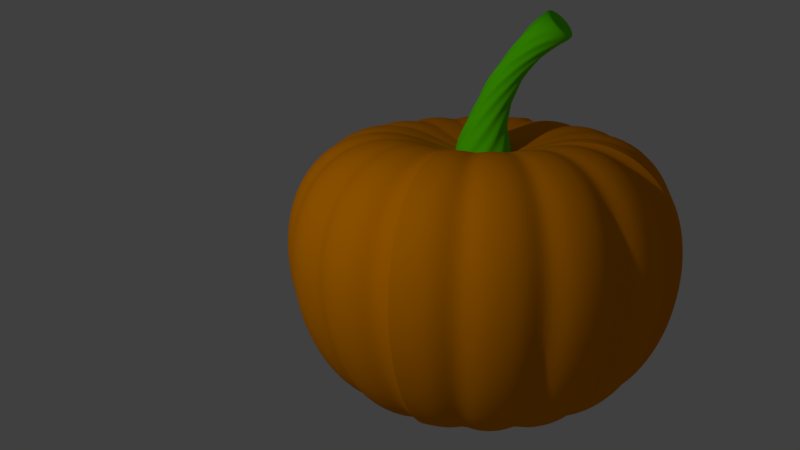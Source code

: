 # Source: Calabaza.blend  (saved by Blender 2.79.0; exported with 4.5.12 LTS)
import bpy
from mathutils import Matrix  # noqa: F401  (used for matrix-valued properties, if any)

bpy.ops.wm.read_factory_settings(use_empty=True)
scene = bpy.context.scene
scene.name = 'Scene'

# ---- collections
col_collection_1 = bpy.data.collections.new('Collection 1'); scene.collection.children.link(col_collection_1)

# ---- materials (node trees are filled in below, after node groups)
mat_001 = bpy.data.materials.new('Материал.001')
mat_001.alpha_threshold = 0.0
mat_001.use_transparent_shadow = False
mat_001.diffuse_color = (0.115, 0.8, 0.0, 1.0)
mat_001.roughness = 0.5
mat_001.specular_intensity = 0.0
mat_x = bpy.data.materials.new('Материал')
mat_x.alpha_threshold = 0.0
mat_x.use_transparent_shadow = False
mat_x.diffuse_color = (0.8, 0.2521, 0.0, 1.0)
mat_x.roughness = 0.5
mat_x.specular_intensity = 0.0

# ---- material node trees

# ---- world
world_world_001 = bpy.data.worlds.new('World.001'); scene.world = world_world_001
world_world_001.color = (0.05088, 0.05088, 0.05088)
world_world_001.use_sun_shadow = False
world_world_001.sun_shadow_jitter_overblur = 0.0
world_world_001.cycles.sampling_method = 'MANUAL'
world_world_001.light_settings.ao_factor = 0.25

# ---- cameras
cam_x = bpy.data.cameras.new('Камера')
cam_x.clip_end = 100.0
cam_x.lens = 35.0
cam_x.sensor_width = 32.0
cam_x.sensor_height = 18.0
cam_x.display_size = 2.0
cam_x.dof.focus_distance = 0.0
cam_x.dof.aperture_fstop = 128.0
cam_x.dof.aperture_blades = 6

# ---- lights
light_001 = bpy.data.lights.new('Прожектор.001', 'SPOT')
light_001.transmission_factor = 0.0
light_001.energy = 100.0
light_001.shadow_buffer_clip_start = 0.5
light_001.shadow_soft_size = 0.1
light_001.shadow_maximum_resolution = 0.006
light_001.use_absolute_resolution = True

# ---- meshes
me_x = bpy.data.meshes.new('Окружность')
me_x.from_pydata([(-0.0009957, 0.8485, 0.0), (-0.309, 0.9511, 0.0), (-0.4993, 0.6866, 0.0), (-0.809, 0.5878, 0.0), (-0.8072, 0.2628, 0.0), (-1.0, -4.371e-08, 0.0), (-0.8072, -0.2611, 0.0), (-0.809, -0.5878, 0.0), (-0.4993, -0.685, 0.0), (-0.309, -0.9511, 0.0), (-0.0009954, -0.8469, 0.0), (0.309, -0.9511, 0.0), (0.4973, -0.685, 0.0), (0.809, -0.5878, 0.0), (0.8052, -0.2611, 0.0), (1.0, 9.656e-07, 0.0), (0.8052, 0.2628, 0.0), (0.809, 0.5878, 0.0), (0.4973, 0.6866, 0.0), (0.309, 0.9511, 0.0), (-0.0009957, 0.8485, 0.1454), (-0.309, 0.9511, 0.1454), (-0.4993, 0.6866, 0.1454), (-0.809, 0.5878, 0.1454), (-0.8072, 0.2628, 0.1454), (-1.0, -4.371e-08, 0.1454), (-0.8072, -0.2611, 0.1454), (-0.809, -0.5878, 0.1454), (-0.4993, -0.685, 0.1454), (-0.309, -0.9511, 0.1454), (-0.0009954, -0.8469, 0.1454), (0.309, -0.9511, 0.1454), (0.4973, -0.685, 0.1454), (0.809, -0.5878, 0.1454), (0.8052, -0.2611, 0.1454), (1.0, 9.656e-07, 0.1454), (0.8052, 0.2628, 0.1454), (0.809, 0.5878, 0.1454), (0.4973, 0.6866, 0.1454), (0.309, 0.9511, 0.1454), (-0.0009957, 0.5186, 1.192), (-0.1887, 0.5809, 1.192), (-0.3053, 0.4197, 1.192), (-0.4941, 0.359, 1.192), (-0.4934, 0.1608, 1.192), (-0.6108, 8.697e-08, 1.192), (-0.4934, -0.1592, 1.192), (-0.4941, -0.359, 1.192), (-0.3053, -0.4181, 1.192), (-0.1887, -0.5809, 1.192), (-0.0009955, -0.517, 1.192), (0.1887, -0.5809, 1.192), (0.3033, -0.4181, 1.192), (0.4941, -0.359, 1.192), (0.4914, -0.1592, 1.192), (0.6108, 7.035e-07, 1.192), (0.4914, 0.1608, 1.192), (0.4941, 0.359, 1.192), (0.3033, 0.4197, 1.192), (0.1887, 0.5809, 1.192), (-0.0009957, 0.4587, 1.988), (-0.1669, 0.5138, 1.988), (-0.2702, 0.3713, 1.988), (-0.3715, 0.27, 1.988), (-0.4365, 0.1423, 1.988), (-0.5402, 1.121e-07, 1.988), (-0.4365, -0.1407, 1.988), (-0.437, -0.3175, 1.988), (-0.2702, -0.3697, 1.988), (-0.1669, -0.5138, 1.988), (-0.0009955, -0.4571, 1.988), (0.1669, -0.5138, 1.988), (0.2682, -0.3697, 1.988), (0.437, -0.3175, 1.988), (0.4345, -0.1407, 1.988), (0.5402, 6.573e-07, 1.988), (0.4345, 0.1423, 1.988), (0.437, 0.3175, 1.988), (0.2682, 0.3713, 1.988), (0.1669, 0.5138, 1.988), (-0.0009957, 0.3615, 2.826), (-0.1315, 0.4046, 2.826), (-0.213, 0.2926, 2.826), (-0.3442, 0.2501, 2.826), (-0.344, 0.1123, 2.826), (-0.4255, 1.522e-07, 2.826), (-0.344, -0.1106, 2.826), (-0.3442, -0.2501, 2.826), (-0.213, -0.291, 2.826), (-0.1315, -0.4046, 2.826), (-0.0009956, -0.3599, 2.826), (0.1315, -0.4046, 2.826), (0.211, -0.291, 2.826), (0.3442, -0.2501, 2.826), (0.342, -0.1106, 2.826), (0.4255, 5.816e-07, 2.826), (0.342, 0.1123, 2.826), (0.3442, 0.2501, 2.826), (0.211, 0.2926, 2.826), (0.1315, 0.4046, 2.826), (-0.0009957, 0.4361, 3.873), (-0.1587, 0.4884, 3.873), (-0.2569, 0.353, 3.873), (-0.4154, 0.3018, 3.873), (-0.415, 0.1353, 3.873), (-0.5135, 1.232e-07, 3.873), (-0.415, -0.1337, 3.873), (-0.4154, -0.3018, 3.873), (-0.2569, -0.3514, 3.873), (-0.1587, -0.4884, 3.873), (-0.0009955, -0.4345, 3.873), (0.1587, -0.4884, 3.873), (0.2549, -0.3514, 3.873), (0.4154, -0.3018, 3.873), (0.413, -0.1337, 3.873), (0.5135, 6.415e-07, 3.873), (0.4884, 0.1587, 3.873), (0.4154, 0.3018, 3.873), (0.2549, 0.353, 3.873), (0.1587, 0.4884, 3.873), (-2.905e-08, 0.5469, 4.124), (-0.169, 0.5202, 4.124), (-0.3215, 0.4425, 4.124), (-0.4425, 0.3215, 4.124), (-0.5202, 0.169, 4.124), (-0.5469, 1.118e-07, 4.124), (-0.5202, -0.169, 4.124), (-0.4425, -0.3215, 4.124), (-0.3215, -0.4425, 4.124), (-0.169, -0.5202, 4.124), (1.492e-07, -0.5469, 4.124), (0.169, -0.5202, 4.124), (0.3215, -0.4425, 4.124), (0.4425, -0.3215, 4.124), (0.5202, -0.169, 4.124), (0.5469, 6.638e-07, 4.124), (0.4399, 0.1441, 4.124), (0.4425, 0.3215, 4.124), (0.3215, 0.4425, 4.124), (0.169, 0.5202, 4.124), (-2.905e-08, 0.5469, 4.375), (-0.169, 0.5202, 4.375), (-0.3215, 0.4425, 4.375), (-0.4425, 0.3215, 4.375), (-0.5202, 0.169, 4.375), (-0.5469, 1.118e-07, 4.375), (-0.5202, -0.169, 4.375), (-0.4425, -0.3215, 4.375), (-0.3215, -0.4425, 4.375), (-0.169, -0.5202, 4.375), (1.492e-07, -0.5469, 4.375), (0.169, -0.5202, 4.375), (0.3215, -0.4425, 4.375), (0.4425, -0.3215, 4.375), (0.5202, -0.169, 4.375), (0.5469, 6.638e-07, 4.375), (0.5202, 0.169, 4.375), (0.4425, 0.3215, 4.375), (0.3215, 0.4425, 4.375), (0.169, 0.5202, 4.375), (-3.606e-08, 0.4079, 4.375), (-0.126, 0.3879, 4.375), (-0.2398, 0.33, 4.375), (-0.33, 0.2398, 4.375), (-0.3879, 0.126, 4.375), (-0.4079, 1.591e-07, 4.375), (-0.3879, -0.126, 4.375), (-0.33, -0.2398, 4.375), (-0.2398, -0.33, 4.375), (-0.126, -0.3879, 4.375), (9.685e-08, -0.4079, 4.375), (0.126, -0.3879, 4.375), (0.2398, -0.33, 4.375), (0.33, -0.2398, 4.375), (0.3879, -0.126, 4.375), (0.4079, 5.708e-07, 4.375), (0.3879, 0.126, 4.375), (0.33, 0.2398, 4.375), (0.2398, 0.33, 4.375), (0.126, 0.3879, 4.375), (-0.0009957, 0.0008057, 4.223)], [], [(6, 5, 25, 26), (14, 13, 33, 34), (7, 6, 26, 27), (15, 14, 34, 35), (8, 7, 27, 28), (1, 0, 20, 21), (16, 15, 35, 36), (9, 8, 28, 29), (2, 1, 21, 22), (17, 16, 36, 37), (10, 9, 29, 30), (3, 2, 22, 23), (18, 17, 37, 38), (11, 10, 30, 31), (4, 3, 23, 24), (19, 18, 38, 39), (12, 11, 31, 32), (5, 4, 24, 25), (0, 19, 39, 20), (13, 12, 32, 33), (28, 27, 47, 48), (21, 20, 40, 41), (36, 35, 55, 56), (29, 28, 48, 49), (22, 21, 41, 42), (37, 36, 56, 57), (30, 29, 49, 50), (23, 22, 42, 43), (38, 37, 57, 58), (31, 30, 50, 51), (24, 23, 43, 44), (39, 38, 58, 59), (32, 31, 51, 52), (25, 24, 44, 45), (20, 39, 59, 40), (33, 32, 52, 53), (26, 25, 45, 46), (34, 33, 53, 54), (27, 26, 46, 47), (35, 34, 54, 55), (45, 44, 64, 65), (40, 59, 79, 60), (53, 52, 72, 73), (46, 45, 65, 66), (54, 53, 73, 74), (47, 46, 66, 67), (55, 54, 74, 75), (48, 47, 67, 68), (41, 40, 60, 61), (56, 55, 75, 76), (49, 48, 68, 69), (42, 41, 61, 62), (57, 56, 76, 77), (50, 49, 69, 70), (43, 42, 62, 63), (58, 57, 77, 78), (51, 50, 70, 71), (44, 43, 63, 64), (59, 58, 78, 79), (52, 51, 71, 72), (62, 61, 81, 82), (77, 76, 96, 97), (70, 69, 89, 90), (63, 62, 82, 83), (78, 77, 97, 98), (71, 70, 90, 91), (64, 63, 83, 84), (79, 78, 98, 99), (72, 71, 91, 92), (65, 64, 84, 85), (60, 79, 99, 80), (73, 72, 92, 93), (66, 65, 85, 86), (74, 73, 93, 94), (67, 66, 86, 87), (75, 74, 94, 95), (68, 67, 87, 88), (61, 60, 80, 81), (76, 75, 95, 96), (69, 68, 88, 89), (94, 93, 113, 114), (87, 86, 106, 107), (95, 94, 114, 115), (88, 87, 107, 108), (81, 80, 100, 101), (96, 95, 115, 116), (89, 88, 108, 109), (82, 81, 101, 102), (97, 96, 116, 117), (90, 89, 109, 110), (83, 82, 102, 103), (98, 97, 117, 118), (91, 90, 110, 111), (84, 83, 103, 104), (99, 98, 118, 119), (92, 91, 111, 112), (85, 84, 104, 105), (80, 99, 119, 100), (93, 92, 112, 113), (86, 85, 105, 106), (111, 110, 130, 131), (104, 103, 123, 124), (119, 118, 138, 139), (112, 111, 131, 132), (105, 104, 124, 125), (100, 119, 139, 120), (113, 112, 132, 133), (106, 105, 125, 126), (114, 113, 133, 134), (107, 106, 126, 127), (115, 114, 134, 135), (108, 107, 127, 128), (101, 100, 120, 121), (116, 115, 135, 136), (109, 108, 128, 129), (102, 101, 121, 122), (117, 116, 136, 137), (110, 109, 129, 130), (103, 102, 122, 123), (118, 117, 137, 138), (128, 127, 147, 148), (121, 120, 140, 141), (136, 135, 155, 156), (129, 128, 148, 149), (122, 121, 141, 142), (137, 136, 156, 157), (130, 129, 149, 150), (123, 122, 142, 143), (138, 137, 157, 158), (131, 130, 150, 151), (124, 123, 143, 144), (139, 138, 158, 159), (132, 131, 151, 152), (125, 124, 144, 145), (120, 139, 159, 140), (133, 132, 152, 153), (126, 125, 145, 146), (134, 133, 153, 154), (127, 126, 146, 147), (135, 134, 154, 155), (145, 144, 164, 165), (140, 159, 179, 160), (153, 152, 172, 173), (146, 145, 165, 166), (154, 153, 173, 174), (147, 146, 166, 167), (155, 154, 174, 175), (148, 147, 167, 168), (141, 140, 160, 161), (156, 155, 175, 176), (149, 148, 168, 169), (142, 141, 161, 162), (157, 156, 176, 177), (150, 149, 169, 170), (143, 142, 162, 163), (158, 157, 177, 178), (151, 150, 170, 171), (144, 143, 163, 164), (159, 158, 178, 179), (152, 151, 171, 172), (162, 161, 180), (177, 176, 180), (170, 169, 180), (163, 162, 180), (178, 177, 180), (171, 170, 180), (164, 163, 180), (179, 178, 180), (172, 171, 180), (165, 164, 180), (160, 179, 180), (173, 172, 180), (166, 165, 180), (174, 173, 180), (167, 166, 180), (175, 174, 180), (168, 167, 180), (161, 160, 180), (176, 175, 180), (169, 168, 180)])
me_x.polygons.foreach_set('use_smooth', [True] * 180)
me_x.materials.append(mat_001)
me_x.use_remesh_preserve_volume = False
me_x.use_remesh_preserve_attributes = False
me_x.use_mirror_vertex_groups = False
me_x.update()
me_x_1 = bpy.data.meshes.new('Сфера')
me_x_1.from_pydata([(0.1951, -3.266e-07, 1.294), (0.3827, -3.192e-07, 1.364), (0.5556, -3.117e-07, 1.377), (0.7071, -3.192e-07, 1.339), (0.8315, -3.341e-07, 1.253), (0.9239, -2.745e-07, 1.129), (0.9808, -3.937e-07, 0.9744), (1.0, -3.788e-07, 0.7987), (0.9808, -3.937e-07, 0.6121), (0.9239, -2.298e-07, 0.4256), (0.8315, -3.341e-07, 0.2537), (0.7071, -3.192e-07, 0.1192), (0.5556, -3.415e-07, 0.03453), (0.3827, -3.043e-07, 0.006461), (0.1951, -3.08e-07, 0.03968), (0.1913, -0.03806, 1.294), (0.3753, -0.07466, 1.364), (0.5449, -0.1084, 1.377), (0.6935, -0.138, 1.339), (0.8155, -0.1622, 1.253), (0.9061, -0.1802, 1.129), (0.9619, -0.1913, 0.9744), (0.9808, -0.1951, 0.7987), (0.9619, -0.1913, 0.6121), (0.9061, -0.1802, 0.4256), (0.8155, -0.1622, 0.2537), (0.6935, -0.138, 0.1192), (0.5449, -0.1084, 0.03453), (0.3753, -0.07466, 0.006461), (0.1913, -0.03806, 0.03968), (0.1802, -0.07466, 1.294), (0.3536, -0.1464, 1.364), (0.5133, -0.2126, 1.377), (0.6533, -0.2706, 1.339), (0.7682, -0.3182, 1.253), (0.8536, -0.3536, 1.129), (0.9061, -0.3753, 0.9744), (0.9239, -0.3827, 0.7987), (0.9061, -0.3753, 0.6121), (0.8536, -0.3536, 0.4256), (0.7682, -0.3182, 0.2537), (0.6533, -0.2706, 0.1192), (0.5133, -0.2126, 0.03453), (0.3536, -0.1464, 0.006461), (0.1802, -0.07466, 0.03968), (0.1622, -0.1084, 1.294), (0.3182, -0.2126, 1.364), (0.4619, -0.3087, 1.377), (0.5879, -0.3928, 1.339), (0.6913, -0.4619, 1.253), (0.7682, -0.5133, 1.129), (0.8155, -0.5449, 0.9744), (0.8315, -0.5556, 0.7987), (0.8155, -0.5449, 0.6121), (0.7682, -0.5133, 0.4256), (0.6913, -0.4619, 0.2537), (0.5879, -0.3928, 0.1192), (0.4619, -0.3087, 0.03453), (0.3182, -0.2126, 0.006461), (0.1622, -0.1084, 0.03968), (0.1379, -0.138, 1.294), (0.2706, -0.2706, 1.364), (0.3928, -0.3928, 1.377), (0.5, -0.5, 1.339), (0.5879, -0.5879, 1.253), (0.6533, -0.6533, 1.129), (0.6935, -0.6935, 0.9744), (0.7071, -0.7071, 0.7987), (0.6935, -0.6935, 0.6121), (0.6533, -0.6533, 0.4256), (0.5879, -0.5879, 0.2537), (0.5, -0.5, 0.1192), (0.3928, -0.3928, 0.03453), (0.2706, -0.2706, 0.006461), (0.1379, -0.138, 0.03968), (0.1084, -0.1622, 1.294), (0.2126, -0.3182, 1.364), (0.3087, -0.4619, 1.377), (0.3928, -0.5879, 1.339), (0.4619, -0.6913, 1.253), (0.5133, -0.7682, 1.129), (0.5449, -0.8155, 0.9744), (0.5556, -0.8315, 0.7987), (0.5449, -0.8155, 0.6121), (0.5133, -0.7682, 0.4256), (0.4619, -0.6913, 0.2537), (0.3928, -0.5879, 0.1192), (0.3087, -0.4619, 0.03453), (0.2126, -0.3182, 0.006462), (0.1084, -0.1622, 0.03968), (0.0, -3.258e-07, 0.03957), (0.07466, -0.1802, 1.294), (0.1464, -0.3536, 1.364), (0.2126, -0.5133, 1.377), (0.2706, -0.6533, 1.339), (0.3182, -0.7682, 1.253), (0.3536, -0.8536, 1.129), (0.3753, -0.9061, 0.9744), (0.3827, -0.9239, 0.7987), (0.3753, -0.9061, 0.6121), (0.3536, -0.8536, 0.4256), (0.3182, -0.7682, 0.2537), (0.2706, -0.6533, 0.1192), (0.2126, -0.5133, 0.03453), (0.1464, -0.3536, 0.006462), (0.07466, -0.1802, 0.03968), (0.03806, -0.1913, 1.294), (0.07466, -0.3753, 1.364), (0.1084, -0.5449, 1.377), (0.1379, -0.6935, 1.339), (0.1622, -0.8155, 1.253), (0.1802, -0.9061, 1.129), (0.1913, -0.9619, 0.9744), (0.1951, -0.9808, 0.7987), (0.1913, -0.9619, 0.6121), (0.1802, -0.9061, 0.4256), (0.1622, -0.8155, 0.2537), (0.1379, -0.6935, 0.1192), (0.1084, -0.5449, 0.03453), (0.07466, -0.3753, 0.006462), (0.03806, -0.1913, 0.03968), (-7.212e-09, -0.1951, 1.294), (4.122e-08, -0.3827, 1.364), (2.632e-08, -0.5556, 1.377), (-2.584e-08, -0.7071, 1.339), (-8.544e-08, -0.8315, 1.253), (6.357e-08, -0.9239, 1.129), (-8.544e-08, -0.9808, 0.9744), (-1.003e-07, -1.0, 0.7987), (-8.544e-08, -0.9808, 0.6121), (6.357e-08, -0.9239, 0.4256), (-8.544e-08, -0.8315, 0.2537), (-2.584e-08, -0.7071, 0.1192), (-1.094e-08, -0.5556, 0.03453), (3.964e-09, -0.3827, 0.006462), (3.964e-09, -0.1951, 0.03968), (-2.304e-07, -5.562e-07, 1.249), (0.9345, -0.09204, 0.7941), (0.1823, -0.01796, 0.04598), (0.9166, -0.09027, 0.9662), (0.3576, -0.03522, 0.01579), (0.8634, -0.08504, 1.117), (0.5192, -0.05114, 0.04378), (0.777, -0.07653, 1.238), (0.6608, -0.06508, 0.1258), (0.6608, -0.06508, 1.322), (0.777, -0.07653, 0.2561), (0.5192, -0.05114, 1.36), (0.9166, -0.09027, 0.6106), (0.8634, -0.08504, 0.4256), (0.1823, -0.01796, 1.286), (0.3576, -0.03522, 1.35), (0.1616, -0.08636, 1.286), (0.8282, -0.4427, 0.7941), (0.1616, -0.08636, 0.04598), (0.8122, -0.4342, 0.9662), (0.3169, -0.1694, 0.01579), (0.7651, -0.409, 1.117), (0.4601, -0.2459, 0.04378), (0.6886, -0.3681, 1.238), (0.5856, -0.313, 0.1258), (0.5856, -0.313, 1.322), (0.6886, -0.3681, 0.2561), (0.3169, -0.1694, 1.35), (0.4601, -0.2459, 1.36), (0.8122, -0.4342, 0.6106), (0.7651, -0.409, 0.4256), (0.228, -0.2778, 1.35), (0.5843, -0.7119, 0.6106), (0.1162, -0.1416, 1.286), (0.5957, -0.7259, 0.7941), (0.1162, -0.1416, 0.04598), (0.5843, -0.7119, 0.9662), (0.228, -0.2778, 0.01579), (0.5504, -0.6706, 1.117), (0.331, -0.4033, 0.04378), (0.4953, -0.6035, 1.238), (0.4212, -0.5133, 0.1258), (0.331, -0.4033, 1.36), (0.4212, -0.5133, 1.322), (0.5504, -0.6706, 0.4256), (0.4953, -0.6035, 0.2561), (0.2518, -0.8302, 0.4256), (0.1043, -0.3439, 1.35), (0.2673, -0.8813, 0.6106), (0.05318, -0.1753, 1.286), (0.2726, -0.8986, 0.7941), (0.05318, -0.1753, 0.04598), (0.2673, -0.8813, 0.9662), (0.1043, -0.3439, 0.01579), (0.2518, -0.8302, 1.117), (0.1514, -0.4992, 0.04378), (0.2266, -0.7472, 1.238), (0.2266, -0.7472, 0.2561), (0.1927, -0.6354, 0.1258), (0.1514, -0.4992, 1.36), (0.1927, -0.6354, 1.322)], [], [(151, 150, 15, 16), (149, 148, 23, 24), (147, 151, 16, 17), (146, 149, 24, 25), (145, 147, 17, 18), (144, 146, 25, 26), (143, 145, 18, 19), (142, 144, 26, 27), (141, 143, 19, 20), (140, 142, 27, 28), (139, 141, 20, 21), (138, 140, 28, 29), (137, 139, 21, 22), (0, 136, 15, 150), (90, 14, 138, 29), (148, 137, 22, 23), (20, 19, 34, 35), (28, 27, 42, 43), (21, 20, 35, 36), (29, 28, 43, 44), (22, 21, 36, 37), (15, 136, 30), (90, 29, 44), (23, 22, 37, 38), (16, 15, 30, 31), (24, 23, 38, 39), (17, 16, 31, 32), (25, 24, 39, 40), (18, 17, 32, 33), (26, 25, 40, 41), (19, 18, 33, 34), (27, 26, 41, 42), (166, 165, 53, 54), (164, 163, 46, 47), (162, 166, 54, 55), (161, 164, 47, 48), (160, 162, 55, 56), (159, 161, 48, 49), (158, 160, 56, 57), (157, 159, 49, 50), (156, 158, 57, 58), (155, 157, 50, 51), (154, 156, 58, 59), (153, 155, 51, 52), (30, 136, 45, 152), (90, 44, 154, 59), (165, 153, 52, 53), (163, 152, 45, 46), (58, 57, 72, 73), (51, 50, 65, 66), (59, 58, 73, 74), (52, 51, 66, 67), (45, 136, 60), (90, 59, 74), (53, 52, 67, 68), (46, 45, 60, 61), (54, 53, 68, 69), (47, 46, 61, 62), (55, 54, 69, 70), (48, 47, 62, 63), (56, 55, 70, 71), (49, 48, 63, 64), (57, 56, 71, 72), (50, 49, 64, 65), (181, 180, 84, 85), (179, 178, 77, 78), (177, 181, 85, 86), (176, 179, 78, 79), (175, 177, 86, 87), (174, 176, 79, 80), (173, 175, 87, 88), (172, 174, 80, 81), (171, 173, 88, 89), (170, 172, 81, 82), (60, 136, 75, 169), (90, 74, 171, 89), (168, 170, 82, 83), (167, 169, 75, 76), (180, 168, 83, 84), (178, 167, 76, 77), (89, 88, 104, 105), (82, 81, 97, 98), (75, 136, 91), (90, 89, 105), (83, 82, 98, 99), (76, 75, 91, 92), (84, 83, 99, 100), (77, 76, 92, 93), (85, 84, 100, 101), (78, 77, 93, 94), (86, 85, 101, 102), (79, 78, 94, 95), (87, 86, 102, 103), (80, 79, 95, 96), (88, 87, 103, 104), (81, 80, 96, 97), (196, 195, 108, 109), (194, 193, 116, 117), (192, 196, 109, 110), (191, 194, 117, 118), (190, 192, 110, 111), (189, 191, 118, 119), (188, 190, 111, 112), (187, 189, 119, 120), (186, 188, 112, 113), (91, 136, 106, 185), (90, 105, 187, 120), (184, 186, 113, 114), (183, 185, 106, 107), (182, 184, 114, 115), (195, 183, 107, 108), (193, 182, 115, 116), (113, 112, 127, 128), (106, 136, 121), (90, 120, 135), (114, 113, 128, 129), (107, 106, 121, 122), (115, 114, 129, 130), (108, 107, 122, 123), (116, 115, 130, 131), (109, 108, 123, 124), (117, 116, 131, 132), (110, 109, 124, 125), (118, 117, 132, 133), (111, 110, 125, 126), (119, 118, 133, 134), (112, 111, 126, 127), (120, 119, 134, 135), (1, 0, 150, 151), (9, 8, 148, 149), (2, 1, 151, 147), (10, 9, 149, 146), (14, 13, 140, 138), (11, 10, 146, 144), (34, 33, 161, 159), (7, 6, 139, 137), (3, 2, 147, 145), (8, 7, 137, 148), (4, 3, 145, 143), (39, 38, 165, 166), (12, 11, 144, 142), (32, 31, 163, 164), (5, 4, 143, 141), (40, 39, 166, 162), (13, 12, 142, 140), (33, 32, 164, 161), (6, 5, 141, 139), (41, 40, 162, 160), (64, 63, 179, 176), (44, 43, 156, 154), (72, 71, 177, 175), (37, 36, 155, 153), (65, 64, 176, 174), (38, 37, 153, 165), (73, 72, 175, 173), (31, 30, 152, 163), (35, 34, 159, 157), (66, 65, 174, 172), (70, 69, 180, 181), (42, 41, 160, 158), (63, 62, 178, 179), (43, 42, 158, 156), (71, 70, 181, 177), (36, 35, 157, 155), (99, 98, 186, 184), (95, 94, 196, 192), (74, 73, 173, 171), (103, 102, 194, 191), (68, 67, 170, 168), (96, 95, 192, 190), (61, 60, 169, 167), (104, 103, 191, 189), (69, 68, 168, 180), (97, 96, 190, 188), (62, 61, 167, 178), (105, 104, 189, 187), (94, 93, 195, 196), (98, 97, 188, 186), (102, 101, 193, 194), (67, 66, 172, 170), (93, 92, 183, 195), (101, 100, 182, 193), (92, 91, 185, 183), (100, 99, 184, 182)])
me_x_1.polygons.foreach_set('use_smooth', [True] * 184)
me_x_1.materials.append(mat_x)
me_x_1.use_remesh_preserve_volume = False
me_x_1.use_remesh_preserve_attributes = False
me_x_1.use_mirror_vertex_groups = False
me_x_1.update()

# ---- objects
ob_x = bpy.data.objects.new('Прожектор', light_001)
ob_x_1 = bpy.data.objects.new('Камера', cam_x)
ob_001 = bpy.data.objects.new('Пустышка.001', None)
ob_x_2 = bpy.data.objects.new('Окружность', me_x)
ob_x_3 = bpy.data.objects.new('Пустышка', None)
ob_x_4 = bpy.data.objects.new('Сфера', me_x_1)

# ---- transforms, parenting, visibility, modifiers, constraints
ob_x.location = (-1.115, -3.377, 2.755)
ob_x.rotation_euler = (0.7839, -0.6897, 0.2914)
ob_x.lineart.crease_threshold = 0.0
ob_x_1.location = (1.633, -3.977, 2.129)
ob_x_1.rotation_euler = (1.291, -4.2e-07, 0.4863)
ob_x_1.lineart.crease_threshold = 0.0
ob_001.location = (0.0, 0.0, 1.27)
ob_001.rotation_euler = (-1.838, -1.242, 0.2993)
ob_001.empty_image_offset = (0.0, 0.0)
ob_001.lineart.crease_threshold = 0.0
ob_x_2.location = (0.0, 0.0, 1.27)
ob_x_2.scale = (0.1547, 0.1547, 0.1547)
ob_x_2.lineart.crease_threshold = 0.0
_m = ob_x_2.modifiers.new('Subsurf', 'SUBSURF')
_m.uv_smooth = 'PRESERVE_CORNERS'
_m.quality = 2
_m.levels = 2
_m.show_only_control_edges = False
_m = ob_x_2.modifiers.new('SimpleDeform', 'SIMPLE_DEFORM')
_m.deform_axis = 'Z'
_m.factor = 3.15
_m.angle = 3.15
_m = ob_x_2.modifiers.new('SimpleDeform.001', 'SIMPLE_DEFORM')
_m.deform_method = 'BEND'
_m.deform_axis = 'Z'
_m.origin = ob_001
_m.factor = 1.011
_m.angle = 1.011
ob_x_3.location = (0.0, 0.0, 0.0)
ob_x_3.rotation_euler = (0.0, -0.0, 1.571)
ob_x_3.empty_image_offset = (0.0, 0.0)
ob_x_3.lineart.crease_threshold = 0.0
ob_x_4.location = (0.0, 0.0, 0.0)
ob_x_4.lineart.crease_threshold = 0.0
_m = ob_x_4.modifiers.new('Массив', 'ARRAY')
_m.count = 4
_m.constant_offset_displace = (0.0, 0.0, 0.0)
_m.use_relative_offset = False
_m.use_object_offset = True
_m.offset_object = ob_x_3
_m = ob_x_4.modifiers.new('Subsurf', 'SUBSURF')
_m.uv_smooth = 'PRESERVE_CORNERS'
_m.quality = 2
_m.levels = 2
_m.show_only_control_edges = False

# ---- collection membership
col_collection_1.objects.link(ob_x)
col_collection_1.objects.link(ob_x_1)
col_collection_1.objects.link(ob_001)
col_collection_1.objects.link(ob_x_2)
col_collection_1.objects.link(ob_x_3)
col_collection_1.objects.link(ob_x_4)

# ---- scene / render settings (as saved in the file)
scene.camera = ob_x_1
scene.frame_start = 1; scene.frame_end = 250; scene.frame_set(170)
scene.render.engine = 'BLENDER_EEVEE_NEXT'
scene.render.resolution_percentage = 50
scene.render.dither_intensity = 0.0
scene.cycles.use_denoising = False
scene.cycles.samples = 128
scene.cycles.sampling_pattern = 'TABULATED_SOBOL'
scene.cycles.use_adaptive_sampling = False
scene.cycles.use_light_tree = False
scene.cycles.blur_glossy = 0.0
scene.cycles.sample_clamp_indirect = 0.0
scene.view_settings.view_transform = 'Standard'
bpy.context.view_layer.update()

